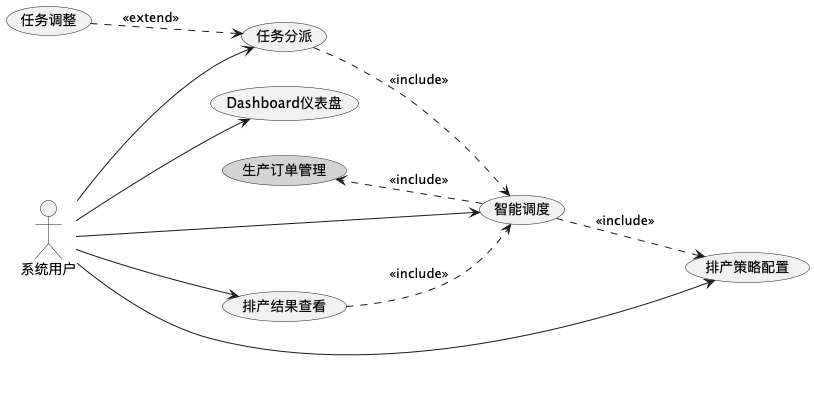

The diagram above was rendered by PlantUML. Its source (embedded in the PNG):
@startuml
left to right direction
skinparam shadowing false

actor "系统用户" as User

usecase "排产策略配置" as UC_Strategy
usecase "智能调度" as UC_Schedule
usecase "任务分派" as UC_Assign
usecase "任务调整" as UC_Adjust
usecase "排产结果查看" as UC_ViewResult
usecase "Dashboard仪表盘" as UC_Dashboard

' 外部引用(来自工艺与计划管理模块)
usecase "生产订单管理" as UC_MO_Ref #LightGray

' 控制垂直排列顺序：策略在上，订单在下
UC_Strategy -[hidden]left- UC_Schedule
UC_Schedule -[hidden]up- UC_MO_Ref

' 用户与用例的关联
User --> UC_Strategy
User --> UC_Schedule
User --> UC_Assign
User --> UC_ViewResult
User --> UC_Dashboard

' 模块内用例关系
UC_Schedule ..> UC_Strategy : <<include>>
UC_Schedule ..> UC_MO_Ref : <<include>>
UC_Assign ..> UC_Schedule : <<include>>
UC_Adjust ..> UC_Assign : <<extend>>
UC_ViewResult ..> UC_Schedule : <<include>>

@enduml